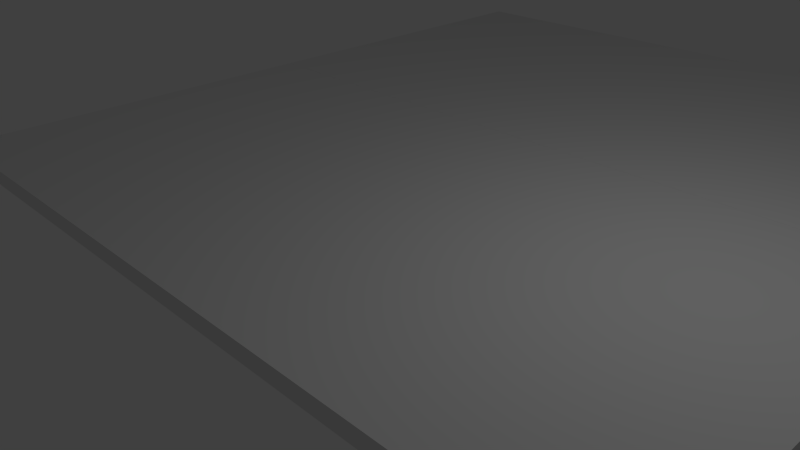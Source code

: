 # Source: medRoad.blend  (saved by Blender 2.72.0; exported with 4.5.12 LTS)
import bpy
from mathutils import Matrix  # noqa: F401  (used for matrix-valued properties, if any)

bpy.ops.wm.read_factory_settings(use_empty=True)
scene = bpy.context.scene
scene.name = 'Scene'

# ---- collections
col_collection_1 = bpy.data.collections.new('Collection 1'); scene.collection.children.link(col_collection_1)

# ---- materials (node trees are filled in below, after node groups)
mat_material = bpy.data.materials.new('Material')
mat_material.alpha_threshold = 0.0
mat_material.roughness = 0.5
mat_material.line_color = (0.0, 0.0, 0.0, 1.0)
mat_material_001 = bpy.data.materials.new('Material.001')
mat_material_001.alpha_threshold = 0.0
mat_material_001.roughness = 0.5
mat_material_001.line_color = (0.0, 0.0, 0.0, 1.0)

# ---- material node trees

# ---- world
world_world = bpy.data.worlds.new('World'); scene.world = world_world
world_world.color = (0.05088, 0.05088, 0.05088)
world_world.use_sun_shadow = False
world_world.sun_shadow_jitter_overblur = 0.0
world_world.cycles.sampling_method = 'MANUAL'
world_world.cycles.sample_map_resolution = 256

# ---- cameras
cam_camera = bpy.data.cameras.new('Camera')
cam_camera.clip_end = 100.0
cam_camera.lens = 35.0
cam_camera.sensor_width = 32.0
cam_camera.sensor_height = 18.0
cam_camera.ortho_scale = 7.314
cam_camera.dof.focus_distance = 0.0

# ---- lights
light_lamp = bpy.data.lights.new('Lamp', 'POINT')
light_lamp.transmission_factor = 0.0
light_lamp.cutoff_distance = 30.0
light_lamp.energy = 100.0
light_lamp.shadow_buffer_clip_start = 1.001
light_lamp.shadow_soft_size = 0.1
light_lamp.shadow_maximum_resolution = 0.006
light_lamp.use_absolute_resolution = True
light_lamp.cycles.use_multiple_importance_sampling = False

# ---- meshes
me_cube = bpy.data.meshes.new('Cube')
me_cube.from_pydata([(1.0, 1.0, -1.0), (1.0, -1.0, -1.0), (-1.0, -1.0, -1.0), (-1.0, 1.0, -1.0), (1.0, 1.0, 1.0), (1.0, -1.0, 1.0), (-1.0, -1.0, 1.0), (-1.0, 1.0, 1.0)], [], [(0, 1, 2, 3), (4, 7, 6, 5), (0, 4, 5, 1), (1, 5, 6, 2), (2, 6, 7, 3), (4, 0, 3, 7)])
me_cube.materials.append(mat_material)
me_cube.use_remesh_preserve_volume = False
me_cube.use_remesh_preserve_attributes = False
me_cube.use_mirror_vertex_groups = False
me_cube.update()
me_cube_001 = bpy.data.meshes.new('Cube.001')
me_cube_001.from_pydata([(1.0, 1.0, -1.0), (1.0, -1.0, -1.0), (-1.0, -1.0, -1.0), (-1.0, 1.0, -1.0), (1.0, 1.0, 1.0), (1.0, -1.0, 1.0), (-1.0, -1.0, 1.0), (-1.0, 1.0, 1.0)], [], [(0, 1, 2, 3), (4, 7, 6, 5), (0, 4, 5, 1), (1, 5, 6, 2), (2, 6, 7, 3), (4, 0, 3, 7)])
me_cube_001.materials.append(mat_material_001)
me_cube_001.use_remesh_preserve_volume = False
me_cube_001.use_remesh_preserve_attributes = False
me_cube_001.use_mirror_vertex_groups = False
me_cube_001.update()

# ---- objects
ob_cube = bpy.data.objects.new('Cube', me_cube)
ob_lamp = bpy.data.objects.new('Lamp', light_lamp)
ob_camera = bpy.data.objects.new('Camera', cam_camera)
ob_cube_001 = bpy.data.objects.new('Cube.001', me_cube_001)

# ---- transforms, parenting, visibility, modifiers, constraints
ob_cube.location = (-0.0169, 0.02056, 0.6306)
ob_cube.scale = (5.699, 2.988, 0.1143)
ob_cube.lock_rotations_4d = False
ob_cube.empty_display_type = 'ARROWS'
ob_cube.lineart.crease_threshold = 0.0
ob_lamp.location = (4.076, 1.005, 5.904)
ob_lamp.rotation_euler = (0.6503, 0.05522, 1.866)
ob_lamp.lock_rotations_4d = False
ob_lamp.empty_display_type = 'ARROWS'
ob_lamp.color = (0.0, 0.0, 0.0, 0.0)
ob_lamp.lineart.crease_threshold = 0.0
ob_camera.location = (7.481, -6.508, 5.344)
ob_camera.rotation_euler = (1.109, 0.01082, 0.8149)
ob_camera.lock_rotations_4d = False
ob_camera.empty_display_type = 'ARROWS'
ob_camera.color = (0.0, 0.0, 0.0, 0.0)
ob_camera.display_type = 'WIRE'
ob_camera.lineart.crease_threshold = 0.0
ob_cube_001.location = (-0.0169, 5.998, 0.6306)
ob_cube_001.scale = (5.699, 2.988, 0.1143)
ob_cube_001.lock_rotations_4d = False
ob_cube_001.empty_display_type = 'ARROWS'
ob_cube_001.lineart.crease_threshold = 0.0

# ---- collection membership
col_collection_1.objects.link(ob_cube)
col_collection_1.objects.link(ob_lamp)
col_collection_1.objects.link(ob_camera)
col_collection_1.objects.link(ob_cube_001)

# ---- scene / render settings (as saved in the file)
scene.camera = ob_camera
scene.frame_start = 1; scene.frame_end = 250; scene.frame_set(1)
scene.render.engine = 'CYCLES'
scene.render.resolution_percentage = 50
scene.render.dither_intensity = 0.0
scene.cycles.use_denoising = False
scene.cycles.samples = 10
scene.cycles.sampling_pattern = 'TABULATED_SOBOL'
scene.cycles.light_sampling_threshold = 0.0
scene.cycles.use_adaptive_sampling = False
scene.cycles.use_light_tree = False
scene.cycles.blur_glossy = 0.0
scene.cycles.pixel_filter_type = 'GAUSSIAN'
scene.cycles.sample_clamp_indirect = 0.0
scene.view_settings.view_transform = 'Standard'
bpy.context.view_layer.update()
